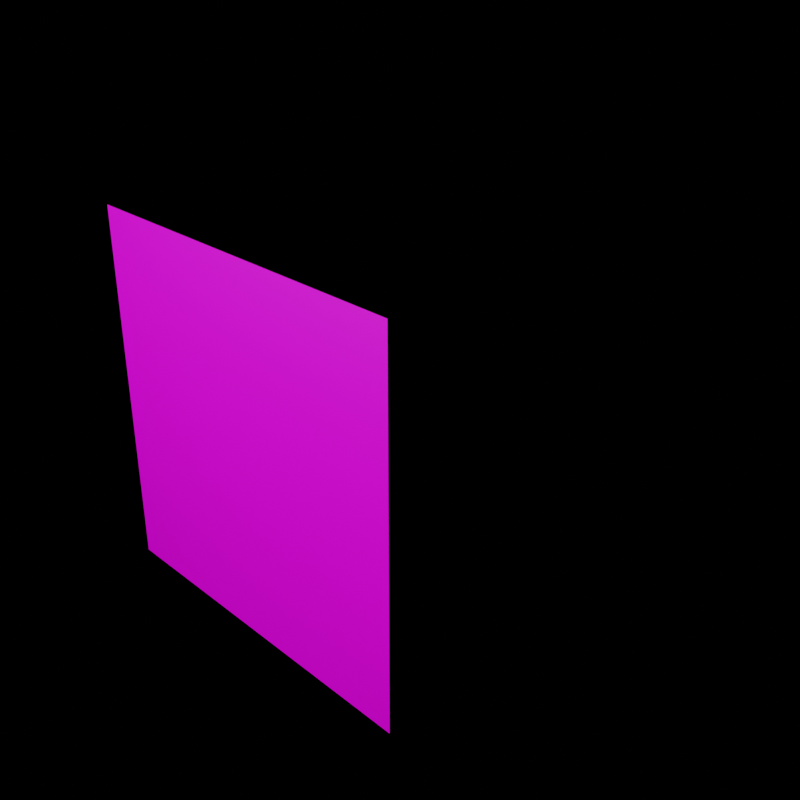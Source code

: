 # Source: crate.blend  (saved by Blender 3.0.42; exported with 4.5.12 LTS)
import bpy
from mathutils import Matrix  # noqa: F401  (used for matrix-valued properties, if any)

bpy.ops.wm.read_factory_settings(use_empty=True)
scene = bpy.context.scene
scene.name = 'Scene'

# ---- collections
col_collection = bpy.data.collections.new('Collection'); scene.collection.children.link(col_collection)

# ---- images (referenced by path relative to the original .blend; pixels are not part of the script)
import os
ASSET_DIR = os.environ.get("B2B_ASSET_DIR", "")  # directory of the original .blend (textures are referenced by path, not embedded)
HERE = os.path.dirname(os.path.abspath(__file__))  # packed textures are extracted next to this script under _unpacked/

def load_image(name, relpath, width, height, colorspace="sRGB"):
    """Load a texture the original file referenced (path relative to the .blend, or extracted next to this script)."""
    p = next((c for c in (os.path.join(HERE, relpath), os.path.join(ASSET_DIR, relpath)) if relpath and os.path.exists(c)), "")
    if p:
        img = bpy.data.images.load(p, check_existing=True)
        img.name = name
    else:  # same state as the original file: an image datablock whose file is absent (Cycles renders it pink)
        img = bpy.data.images.new(name, width, height)
        img.source = "FILE"
        img.filepath = "//" + (relpath or name)
    img.colorspace_settings.name = colorspace
    return img
img_texturemap0_png = load_image('texturemap0.png', 'texturemap0.png', 1024, 1024, 'sRGB')
img_texturemap1_png = load_image('texturemap1.png', 'atlas1.png', 1024, 1024, 'sRGB')

# ---- materials (node trees are filled in below, after node groups)
mat_material = bpy.data.materials.new('Material')
mat_material.alpha_threshold = 0.0
mat_material.line_color = (0.0, 0.0, 0.0, 1.0)
mat_emission = bpy.data.materials.new('Emission')
mat_emission.alpha_threshold = 0.0
mat_emission.line_color = (0.0, 0.0, 0.0, 1.0)

# ---- material node trees
mat_material.use_nodes = True; mat_material.node_tree.nodes.clear()
_N = mat_material.node_tree.nodes; _L = mat_material.node_tree.links
n0 = _N.new('ShaderNodeOutputMaterial'); n0.name = 'Material Output'; n0.location = (300, 300)
n1 = _N.new('ShaderNodeBsdfPrincipled'); n1.name = 'Principled BSDF'; n1.location = (10, 300)
n1.distribution = 'GGX'
n1.subsurface_method = 'BURLEY'
n1.inputs[2].default_value = 0.4
n1.inputs[3].default_value = 1.45
n1.inputs[27].default_value = (0.0, 0.0, 0.0, 1.0)
n1.inputs[28].default_value = 1.0
n2 = _N.new('ShaderNodeTexImage'); n2.name = 'Image Texture'; n2.location = (-562, 322)
n2.image = img_texturemap0_png
n3 = _N.new('ShaderNodeTexImage'); n3.name = 'Image Texture.001'; n3.location = (-563, 64)
n3.image = img_texturemap1_png
_L.new(n1.outputs[0], n0.inputs[0])
_L.new(n3.outputs[0], n1.inputs[0])
n0.is_active_output = True
mat_emission.use_nodes = True; mat_emission.node_tree.nodes.clear()
_N = mat_emission.node_tree.nodes; _L = mat_emission.node_tree.links
n0 = _N.new('ShaderNodeOutputMaterial'); n0.name = 'Material Output'; n0.location = (300, 300)
n1 = _N.new('ShaderNodeTexImage'); n1.name = 'Image Texture'; n1.location = (-562, 322)
n1.image = img_texturemap0_png
n2 = _N.new('ShaderNodeEmission'); n2.name = 'Emission'; n2.location = (10, 300)
n2.inputs[1].default_value = 2.4
_L.new(n2.outputs[0], n0.inputs[0])
n0.is_active_output = True

# ---- world
world_world = bpy.data.worlds.new('World'); scene.world = world_world
world_world.use_nodes = True; world_world.node_tree.nodes.clear()
_N = world_world.node_tree.nodes; _L = world_world.node_tree.links
n0 = _N.new('ShaderNodeOutputWorld'); n0.name = 'World Output'; n0.location = (300, 300)
n1 = _N.new('ShaderNodeBackground'); n1.name = 'Background'; n1.location = (10, 300)
n1.inputs[0].default_value = (0.0, 0.0, 0.0, 0.0)
_L.new(n1.outputs[0], n0.inputs[0])
n0.is_active_output = True
world_world.color = (0.0, 0.0, 0.0)
world_world.use_sun_shadow = False
world_world.sun_shadow_jitter_overblur = 0.0

# ---- cameras
cam_camera = bpy.data.cameras.new('Camera')
cam_camera.clip_end = 100.0
cam_camera.ortho_scale = 7.314

# ---- lights
light_light = bpy.data.lights.new('Light', 'POINT')
light_light.transmission_factor = 0.0
light_light.energy = 1000.0
light_light.shadow_soft_size = 0.1
light_light.shadow_maximum_resolution = 0.006
light_light.use_absolute_resolution = True

# ---- meshes
me_cube_001 = bpy.data.meshes.new('Cube.001')
me_cube_001.from_pydata([(1.0, -1.0, -1.0), (1.0, -1.0, 1.0), (1.0, 1.0, -1.0), (1.0, 1.0, 1.0)], [], [(2, 3, 1, 0)])
_uv = me_cube_001.uv_layers.new(name='UVMap')
_uv.uv.foreach_set('vector', [0.5, 0.0, 0.5, 0.25, 0.25, 0.25, 0.25, 0.0])
me_cube_001.materials.append(mat_material)
me_cube_001.use_remesh_fix_poles = True
me_cube_001.use_remesh_preserve_attributes = False
me_cube_001.update()
me_plane = bpy.data.meshes.new('Plane')
me_plane.from_pydata([(-1.0, -1.0, 0.0), (1.0, -1.0, 0.0), (-1.0, 1.0, 0.0), (1.0, 1.0, 0.0)], [], [(0, 1, 3, 2)])
_uv = me_plane.uv_layers.new(name='UVMap')
_uv.uv.foreach_set('vector', [0.0, 0.0, 1.0, 0.0, 1.0, 1.0, 0.0, 1.0])
me_plane.materials.append(mat_emission)
me_plane.use_remesh_fix_poles = True
me_plane.use_remesh_preserve_attributes = False
me_plane.update()
me_cube_002 = bpy.data.meshes.new('Cube.002')
me_cube_002.from_pydata([(1.0, -1.0, -1.0), (1.0, -1.0, 1.0), (1.0, 1.0, -1.0), (1.0, 1.0, 1.0)], [], [(2, 3, 1, 0)])
_uv = me_cube_002.uv_layers.new(name='UVMap')
_uv.uv.foreach_set('vector', [0.75, 0.0, 0.75, 0.25, 0.5, 0.25, 0.5, 0.0])
me_cube_002.materials.append(mat_material)
me_cube_002.use_remesh_fix_poles = True
me_cube_002.use_remesh_preserve_attributes = False
me_cube_002.update()
me_cube_003 = bpy.data.meshes.new('Cube.003')
me_cube_003.from_pydata([(1.0, -1.0, -1.0), (1.0, -1.0, 1.0), (1.0, 1.0, -1.0), (1.0, 1.0, 1.0)], [], [(2, 3, 1, 0)])
_uv = me_cube_003.uv_layers.new(name='UVMap')
_uv.uv.foreach_set('vector', [1.0, 0.0, 1.0, 0.25, 0.75, 0.25, 0.75, 0.0])
me_cube_003.materials.append(mat_material)
me_cube_003.use_remesh_fix_poles = True
me_cube_003.use_remesh_preserve_attributes = False
me_cube_003.update()
me_cube_004 = bpy.data.meshes.new('Cube.004')
me_cube_004.from_pydata([(1.0, -1.0, -1.0), (1.0, -1.0, 1.0), (1.0, 1.0, -1.0), (1.0, 1.0, 1.0)], [], [(2, 3, 1, 0)])
_uv = me_cube_004.uv_layers.new(name='UVMap')
_uv.uv.foreach_set('vector', [0.25, 0.25, 0.25, 0.5, 0.0, 0.5, 0.0, 0.25])
me_cube_004.materials.append(mat_material)
me_cube_004.use_remesh_fix_poles = True
me_cube_004.use_remesh_preserve_attributes = False
me_cube_004.update()
me_cube_005 = bpy.data.meshes.new('Cube.005')
me_cube_005.from_pydata([(1.0, -1.0, -1.0), (1.0, -1.0, 1.0), (1.0, 1.0, -1.0), (1.0, 1.0, 1.0)], [], [(2, 3, 1, 0)])
_uv = me_cube_005.uv_layers.new(name='UVMap')
_uv.uv.foreach_set('vector', [0.5, 0.25, 0.5, 0.5, 0.25, 0.5, 0.25, 0.25])
me_cube_005.materials.append(mat_material)
me_cube_005.use_remesh_fix_poles = True
me_cube_005.use_remesh_preserve_attributes = False
me_cube_005.update()
me_cube_006 = bpy.data.meshes.new('Cube.006')
me_cube_006.from_pydata([(1.0, -1.0, -1.0), (1.0, -1.0, 1.0), (1.0, 1.0, -1.0), (1.0, 1.0, 1.0)], [], [(2, 3, 1, 0)])
_uv = me_cube_006.uv_layers.new(name='UVMap')
_uv.uv.foreach_set('vector', [0.75, 0.25, 0.75, 0.5, 0.5, 0.5, 0.5, 0.25])
me_cube_006.materials.append(mat_material)
me_cube_006.use_remesh_fix_poles = True
me_cube_006.use_remesh_preserve_attributes = False
me_cube_006.update()
me_cube_007 = bpy.data.meshes.new('Cube.007')
me_cube_007.from_pydata([(1.0, -1.0, -1.0), (1.0, -1.0, 1.0), (1.0, 1.0, -1.0), (1.0, 1.0, 1.0)], [], [(2, 3, 1, 0)])
_uv = me_cube_007.uv_layers.new(name='UVMap')
_uv.uv.foreach_set('vector', [1.0, 0.25, 1.0, 0.5, 0.75, 0.5, 0.75, 0.25])
me_cube_007.materials.append(mat_material)
me_cube_007.use_remesh_fix_poles = True
me_cube_007.use_remesh_preserve_attributes = False
me_cube_007.update()
me_cube_008 = bpy.data.meshes.new('Cube.008')
me_cube_008.from_pydata([(1.0, -1.0, -1.0), (1.0, -1.0, 1.0), (1.0, 1.0, -1.0), (1.0, 1.0, 1.0)], [], [(2, 3, 1, 0)])
_uv = me_cube_008.uv_layers.new(name='UVMap')
_uv.uv.foreach_set('vector', [0.25, 0.5, 0.25, 0.75, 0.0, 0.75, 0.0, 0.5])
me_cube_008.materials.append(mat_material)
me_cube_008.use_remesh_fix_poles = True
me_cube_008.use_remesh_preserve_attributes = False
me_cube_008.update()
me_cube_009 = bpy.data.meshes.new('Cube.009')
me_cube_009.from_pydata([(1.0, -1.0, -1.0), (1.0, -1.0, 1.0), (1.0, 1.0, -1.0), (1.0, 1.0, 1.0)], [], [(2, 3, 1, 0)])
_uv = me_cube_009.uv_layers.new(name='UVMap')
_uv.uv.foreach_set('vector', [0.5, 0.5, 0.5, 0.75, 0.25, 0.75, 0.25, 0.5])
me_cube_009.materials.append(mat_material)
me_cube_009.use_remesh_fix_poles = True
me_cube_009.use_remesh_preserve_attributes = False
me_cube_009.update()
me_cube_010 = bpy.data.meshes.new('Cube.010')
me_cube_010.from_pydata([(1.0, -1.0, -1.0), (1.0, -1.0, 1.0), (1.0, 1.0, -1.0), (1.0, 1.0, 1.0)], [], [(2, 3, 1, 0)])
_uv = me_cube_010.uv_layers.new(name='UVMap')
_uv.uv.foreach_set('vector', [0.75, 0.5, 0.75, 0.75, 0.5, 0.75, 0.5, 0.5])
me_cube_010.materials.append(mat_material)
me_cube_010.use_remesh_fix_poles = True
me_cube_010.use_remesh_preserve_attributes = False
me_cube_010.update()
me_cube_011 = bpy.data.meshes.new('Cube.011')
me_cube_011.from_pydata([(1.0, -1.0, -1.0), (1.0, -1.0, 1.0), (1.0, 1.0, -1.0), (1.0, 1.0, 1.0)], [], [(2, 3, 1, 0)])
_uv = me_cube_011.uv_layers.new(name='UVMap')
_uv.uv.foreach_set('vector', [1.0, 0.5, 1.0, 0.75, 0.75, 0.75, 0.75, 0.5])
me_cube_011.materials.append(mat_material)
me_cube_011.use_remesh_fix_poles = True
me_cube_011.use_remesh_preserve_attributes = False
me_cube_011.update()
me_cube_012 = bpy.data.meshes.new('Cube.012')
me_cube_012.from_pydata([(1.0, -1.0, -1.0), (1.0, -1.0, 1.0), (1.0, 1.0, -1.0), (1.0, 1.0, 1.0)], [], [(2, 3, 1, 0)])
_uv = me_cube_012.uv_layers.new(name='UVMap')
_uv.uv.foreach_set('vector', [0.25, 0.75, 0.25, 1.0, 0.0, 1.0, 0.0, 0.75])
me_cube_012.materials.append(mat_material)
me_cube_012.use_remesh_fix_poles = True
me_cube_012.use_remesh_preserve_attributes = False
me_cube_012.update()
me_cube_013 = bpy.data.meshes.new('Cube.013')
me_cube_013.from_pydata([(1.0, -1.0, -1.0), (1.0, -1.0, 1.0), (1.0, 1.0, -1.0), (1.0, 1.0, 1.0)], [], [(2, 3, 1, 0)])
_uv = me_cube_013.uv_layers.new(name='UVMap')
_uv.uv.foreach_set('vector', [0.5, 0.75, 0.5, 1.0, 0.25, 1.0, 0.25, 0.75])
me_cube_013.materials.append(mat_material)
me_cube_013.use_remesh_fix_poles = True
me_cube_013.use_remesh_preserve_attributes = False
me_cube_013.update()
me_cube_014 = bpy.data.meshes.new('Cube.014')
me_cube_014.from_pydata([(1.0, -1.0, -1.0), (1.0, -1.0, 1.0), (1.0, 1.0, -1.0), (1.0, 1.0, 1.0)], [], [(2, 3, 1, 0)])
_uv = me_cube_014.uv_layers.new(name='UVMap')
_uv.uv.foreach_set('vector', [0.75, 0.75, 0.75, 1.0, 0.5, 1.0, 0.5, 0.75])
me_cube_014.materials.append(mat_material)
me_cube_014.use_remesh_fix_poles = True
me_cube_014.use_remesh_preserve_attributes = False
me_cube_014.update()
me_cube_015 = bpy.data.meshes.new('Cube.015')
me_cube_015.from_pydata([(1.0, -1.0, -1.0), (1.0, -1.0, 1.0), (1.0, 1.0, -1.0), (1.0, 1.0, 1.0)], [], [(2, 3, 1, 0)])
_uv = me_cube_015.uv_layers.new(name='UVMap')
_uv.uv.foreach_set('vector', [1.0, 0.75, 1.0, 1.0, 0.75, 1.0, 0.75, 0.75])
me_cube_015.materials.append(mat_material)
me_cube_015.use_remesh_fix_poles = True
me_cube_015.use_remesh_preserve_attributes = False
me_cube_015.update()
me_cube_016 = bpy.data.meshes.new('Cube.016')
me_cube_016.from_pydata([(-1.0, -1.0, -1.0), (-1.0, -1.0, 1.0), (-1.0, 1.0, -1.0), (-1.0, 1.0, 1.0), (1.0, -1.0, -1.0), (1.0, -1.0, 1.0), (1.0, 1.0, -1.0), (1.0, 1.0, 1.0)], [], [(0, 1, 3, 2), (2, 3, 7, 6), (6, 7, 5, 4), (4, 5, 1, 0), (2, 6, 4, 0), (7, 3, 1, 5)])
_uv = me_cube_016.uv_layers.new(name='UVMap')
_uv.uv.foreach_set('vector', [0.5, 0.5, 0.5, 0.75, 0.75, 0.75, 0.75, 0.5, 0.5, 0.5, 0.5, 0.75, 0.75, 0.75, 0.75, 0.5, 0.75, 0.5, 0.75, 0.75, 0.5, 0.75, 0.5, 0.5, 0.75, 0.5, 0.75, 0.75, 0.5, 0.75, 0.5, 0.5, 0.5, 0.75, 0.75, 0.75, 0.75, 0.5, 0.5, 0.5, 0.75, 0.75, 0.5, 0.75, 0.5, 0.5, 0.75, 0.5])
me_cube_016.materials.append(mat_material)
me_cube_016.use_remesh_fix_poles = True
me_cube_016.use_remesh_preserve_attributes = False
me_cube_016.update()
me_cube_017 = bpy.data.meshes.new('Cube.017')
me_cube_017.from_pydata([(-1.0, -1.0, -1.0), (-1.0, -1.0, 1.0), (1.0, -1.0, -1.0), (1.0, -1.0, 1.0)], [], [(2, 3, 1, 0)])
_uv = me_cube_017.uv_layers.new(name='UVMap')
_uv.uv.foreach_set('vector', [0.25, 0.5, 0.25, 0.75, 0.0, 0.75, 0.0, 0.5])
me_cube_017.materials.append(mat_material)
me_cube_017.use_remesh_fix_poles = True
me_cube_017.use_remesh_preserve_attributes = False
me_cube_017.update()

# ---- objects
ob_light = bpy.data.objects.new('Light', light_light)
ob_camera = bpy.data.objects.new('Camera', cam_camera)
ob_cube = bpy.data.objects.new('Cube', me_cube_001)
ob_plane = bpy.data.objects.new('Plane', me_plane)
ob_cube_001 = bpy.data.objects.new('Cube.001', me_cube_002)
ob_cube_002 = bpy.data.objects.new('Cube.002', me_cube_003)
ob_cube_003 = bpy.data.objects.new('Cube.003', me_cube_004)
ob_cube_004 = bpy.data.objects.new('Cube.004', me_cube_005)
ob_cube_005 = bpy.data.objects.new('Cube.005', me_cube_006)
ob_cube_006 = bpy.data.objects.new('Cube.006', me_cube_007)
ob_cube_007 = bpy.data.objects.new('Cube.007', me_cube_008)
ob_cube_008 = bpy.data.objects.new('Cube.008', me_cube_009)
ob_cube_009 = bpy.data.objects.new('Cube.009', me_cube_010)
ob_cube_010 = bpy.data.objects.new('Cube.010', me_cube_011)
ob_cube_011 = bpy.data.objects.new('Cube.011', me_cube_012)
ob_cube_012 = bpy.data.objects.new('Cube.012', me_cube_013)
ob_cube_013 = bpy.data.objects.new('Cube.013', me_cube_014)
ob_cube_014 = bpy.data.objects.new('Cube.014', me_cube_015)
ob_cube_015 = bpy.data.objects.new('Cube.015', me_cube_016)
ob_original = bpy.data.objects.new('original', me_cube_017)

# ---- transforms, parenting, visibility, modifiers, constraints
ob_light.location = (4.076, 1.005, 5.904)
ob_light.rotation_euler = (0.6503, 0.05522, 1.866)
ob_light.lock_rotations_4d = False
ob_light.empty_display_type = 'ARROWS'
ob_light.color = (0.0, 0.0, 0.0, 0.0)
ob_light.hide_render = True
ob_light.lineart.crease_threshold = 0.0
ob_camera.location = (7.359, -6.926, 4.958)
ob_camera.rotation_euler = (1.109, 0.0, 0.8149)
ob_camera.lock_rotations_4d = False
ob_camera.empty_display_type = 'ARROWS'
ob_camera.color = (0.0, 0.0, 0.0, 0.0)
ob_camera.display_type = 'WIRE'
ob_camera.lineart.crease_threshold = 0.0
ob_cube.location = (0.0, 0.0, 0.0)
ob_cube.rotation_euler = (0.0, 0.0, -1.571)
ob_cube.scale = (1.944, 1.944, 1.944)
ob_cube.hide_render = True
ob_plane.location = (0.0, -8.283, 2.898)
ob_plane.rotation_euler = (1.008, -0.0, 0.0)
ob_plane.scale = (7.364, 3.864, 3.864)
ob_cube_001.location = (0.0, 0.0, 0.0)
ob_cube_001.rotation_euler = (0.0, -0.0, -1.571)
ob_cube_001.scale = (1.944, 1.944, 1.944)
ob_cube_001.hide_render = True
ob_cube_002.location = (0.0, 0.0, 0.0)
ob_cube_002.rotation_euler = (0.0, 0.0, -1.571)
ob_cube_002.scale = (1.944, 1.944, 1.944)
ob_cube_002.hide_render = True
ob_cube_003.location = (0.0, 0.0, 0.0)
ob_cube_003.rotation_euler = (0.0, 0.0, -1.571)
ob_cube_003.scale = (1.944, 1.944, 1.944)
ob_cube_003.hide_render = True
ob_cube_004.location = (0.0, 0.0, 0.0)
ob_cube_004.rotation_euler = (0.0, 0.0, -1.571)
ob_cube_004.scale = (1.944, 1.944, 1.944)
ob_cube_004.hide_render = True
ob_cube_005.location = (0.0, 0.0, 0.0)
ob_cube_005.rotation_euler = (0.0, 0.0, -1.571)
ob_cube_005.scale = (1.944, 1.944, 1.944)
ob_cube_005.hide_render = True
ob_cube_006.location = (0.0, 0.0, 0.0)
ob_cube_006.rotation_euler = (0.0, 0.0, -1.571)
ob_cube_006.scale = (1.944, 1.944, 1.944)
ob_cube_006.hide_render = True
ob_cube_007.location = (0.0, 0.0, 0.0)
ob_cube_007.rotation_euler = (0.0, 0.0, -1.571)
ob_cube_007.scale = (1.944, 1.944, 1.944)
ob_cube_007.hide_render = True
ob_cube_008.location = (0.0, 0.0, 0.0)
ob_cube_008.rotation_euler = (0.0, 0.0, -1.571)
ob_cube_008.scale = (1.944, 1.944, 1.944)
ob_cube_009.location = (0.0, 0.0, 0.0)
ob_cube_009.rotation_euler = (0.0, 0.0, -1.571)
ob_cube_009.scale = (1.944, 1.944, 1.944)
ob_cube_009.hide_render = True
ob_cube_010.location = (0.0, 0.0, 0.0)
ob_cube_010.rotation_euler = (0.0, 0.0, -1.571)
ob_cube_010.scale = (1.944, 1.944, 1.944)
ob_cube_010.hide_render = True
ob_cube_011.location = (0.0, 0.0, 0.0)
ob_cube_011.rotation_euler = (0.0, 0.0, -1.571)
ob_cube_011.scale = (1.944, 1.944, 1.944)
ob_cube_011.hide_render = True
ob_cube_012.location = (0.0, 0.0, 0.0)
ob_cube_012.rotation_euler = (0.0, 0.0, -1.571)
ob_cube_012.scale = (1.944, 1.944, 1.944)
ob_cube_012.hide_render = True
ob_cube_013.location = (0.0, 0.0, 0.0)
ob_cube_013.rotation_euler = (0.0, 0.0, -1.571)
ob_cube_013.scale = (1.944, 1.944, 1.944)
ob_cube_013.hide_render = True
ob_cube_014.location = (0.0, 0.0, 0.0)
ob_cube_014.rotation_euler = (0.0, 0.0, -1.571)
ob_cube_014.scale = (1.944, 1.944, 1.944)
ob_cube_014.hide_render = True
ob_cube_015.location = (0.0, 0.0, 0.0)
ob_cube_015.scale = (1.944, 1.944, 1.944)
ob_cube_015.hide_render = True
ob_original.location = (0.0, 0.0, 0.0)
ob_original.scale = (1.944, 1.944, 1.944)
ob_original.hide_render = True

# ---- collection membership
col_collection.objects.link(ob_light)
col_collection.objects.link(ob_camera)
col_collection.objects.link(ob_cube)
col_collection.objects.link(ob_plane)
col_collection.objects.link(ob_cube_001)
col_collection.objects.link(ob_cube_002)
col_collection.objects.link(ob_cube_003)
col_collection.objects.link(ob_cube_004)
col_collection.objects.link(ob_cube_005)
col_collection.objects.link(ob_cube_006)
col_collection.objects.link(ob_cube_007)
col_collection.objects.link(ob_cube_008)
col_collection.objects.link(ob_cube_009)
col_collection.objects.link(ob_cube_010)
col_collection.objects.link(ob_cube_011)
col_collection.objects.link(ob_cube_012)
col_collection.objects.link(ob_cube_013)
col_collection.objects.link(ob_cube_014)
col_collection.objects.link(ob_cube_015)
col_collection.objects.link(ob_original)

# ---- scene / render settings (as saved in the file)
scene.camera = ob_camera
scene.frame_start = 1; scene.frame_end = 250; scene.frame_set(0)
scene.render.engine = 'CYCLES'
scene.render.image_settings.color_depth = '16'
scene.render.image_settings.compression = 100
scene.render.resolution_x = 128
scene.render.resolution_y = 128
scene.render.film_transparent = True
scene.cycles.feature_set = 'EXPERIMENTAL'
scene.cycles.use_denoising = False
scene.cycles.samples = 8192
scene.cycles.sampling_pattern = 'TABULATED_SOBOL'
scene.cycles.use_adaptive_sampling = False
scene.cycles.use_light_tree = False
scene.view_settings.view_transform = 'Filmic'
bpy.context.view_layer.update()
